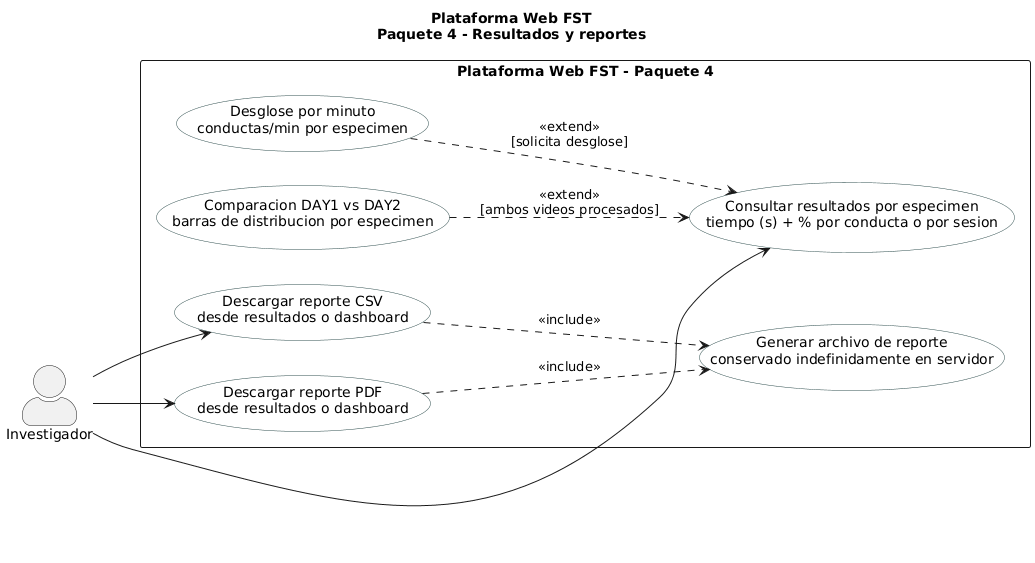

The diagram above was rendered by PlantUML. Its source (embedded in the PNG):
@startuml "Figura-5.4d-Paquete4"
title Plataforma Web FST\nPaquete 4 - Resultados y reportes
left to right direction
skinparam packageStyle rectangle
skinparam actorStyle awesome
skinparam usecase {
  BackgroundColor White
  BorderColor DarkSlateGray
}
actor "Investigador" as INV
rectangle "Plataforma Web FST - Paquete 4" {
  usecase "Consultar resultados por especimen\ntiempo (s) + % por conducta o por sesion" as UC41
  usecase "Desglose por minuto\nconductas/min por especimen" as UC42
  usecase "Comparacion DAY1 vs DAY2\nbarras de distribucion por especimen" as UC43
  usecase "Descargar reporte CSV\ndesde resultados o dashboard" as UC44
  usecase "Descargar reporte PDF\ndesde resultados o dashboard" as UC45
  usecase "Generar archivo de reporte\nconservado indefinidamente en servidor" as UC46
}
INV --> UC41
INV --> UC44
INV --> UC45
UC42 ..> UC41 : <<extend>>\n[solicita desglose]
UC43 ..> UC41 : <<extend>>\n[ambos videos procesados]
UC44 ..> UC46 : <<include>>
UC45 ..> UC46 : <<include>>
@enduml